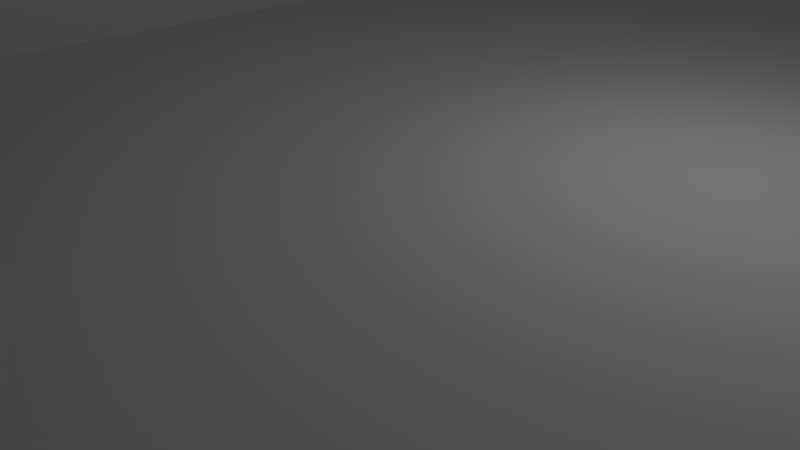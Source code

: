# Source: tray_SD.blend  (saved by Blender 3.3.6; exported with 4.5.12 LTS)
import bpy
from mathutils import Matrix  # noqa: F401  (used for matrix-valued properties, if any)

bpy.ops.wm.read_factory_settings(use_empty=True)
scene = bpy.context.scene
scene.name = 'Scene'

# ---- collections
col_collection_1 = bpy.data.collections.new('Collection 1'); scene.collection.children.link(col_collection_1)

# ---- materials (node trees are filled in below, after node groups)
mat_material = bpy.data.materials.new('Material')
mat_material.alpha_threshold = 0.0
mat_material.use_transparent_shadow = False
mat_material.roughness = 0.5
mat_material.line_color = (0.0, 0.0, 0.0, 1.0)

# ---- material node trees

# ---- world
world_world = bpy.data.worlds.new('World'); scene.world = world_world
world_world.color = (0.05088, 0.05088, 0.05088)
world_world.use_sun_shadow = False
world_world.sun_shadow_jitter_overblur = 0.0
world_world.cycles.sampling_method = 'MANUAL'

# ---- cameras
cam_camera = bpy.data.cameras.new('Camera')
cam_camera.clip_end = 100.0
cam_camera.lens = 35.0
cam_camera.sensor_width = 32.0
cam_camera.sensor_height = 18.0
cam_camera.ortho_scale = 7.314
cam_camera.dof.focus_distance = 0.0
cam_camera.dof.aperture_fstop = 128.0

# ---- lights
light_lamp = bpy.data.lights.new('Lamp', 'POINT')
light_lamp.transmission_factor = 0.0
light_lamp.cutoff_distance = 30.0
light_lamp.energy = 100.0
light_lamp.shadow_buffer_clip_start = 1.001
light_lamp.shadow_soft_size = 0.1
light_lamp.shadow_maximum_resolution = 0.006
light_lamp.use_absolute_resolution = True

# ---- meshes
me_cube_001 = bpy.data.meshes.new('Cube.001')
me_cube_001.from_pydata([(8.32, -5.26, 10.0), (8.32, 5.26, 10.0), (8.32, -5.26, 0.0), (8.32, -3.2, 30.0), (7.92, -3.2, 10.0), (7.92, -3.2, 30.0), (7.92, 3.2, 10.0), (8.32, 3.2, 10.0), (8.32, -3.2, 10.0), (-1.0, -5.26, 10.0), (-1.0, 5.26, 10.0), (-1.0, -3.8, 10.0), (-1.0, 3.8, 10.0), (-1.8, -3.0, 10.0), (-1.8, 3.0, 10.0), (-8.0, -5.26, 10.0), (-8.0, 5.26, 10.0), (-8.0, -3.0, 10.0), (-8.0, -3.8, 10.0), (-8.0, 3.8, 10.0), (-8.0, 3.0, 10.0), (-1.8, -3.4, 35.0), (-1.8, 3.4, 35.0), (-1.8, -3.0, 35.0), (-1.8, 3.0, 35.0), (-8.0, -3.4, 35.0), (-8.0, 3.4, 35.0), (-8.0, -3.0, 35.0), (-8.0, 3.0, 35.0), (-1.8, -3.4, 45.0), (-1.8, 3.4, 45.0), (-1.8, -3.8, 45.0), (-1.8, 3.8, 45.0), (-8.0, -3.4, 45.0), (-8.0, 3.4, 45.0), (-8.0, -3.8, 45.0), (-8.0, 3.8, 45.0), (-1.8, -3.8, 55.0), (-1.0, -3.8, 55.0), (-1.8, 3.8, 55.0), (-1.0, 3.8, 55.0), (-6.0, 4.2, 10.0), (8.32, 5.26, 0.0), (-4.8, 3.4, 35.0), (-6.0, -3.8, 35.0), (-6.0, -3.4, 45.0), (-6.0, 3.4, 45.0), (-6.0, -3.8, 45.0), (-6.0, 3.8, 45.0), (-6.0, 4.2, 35.0), (-6.0, 3.4, 35.0), (-4.8, -3.8, 35.0), (-4.8, -3.4, 45.0), (-4.8, 3.4, 45.0), (-4.8, -3.8, 45.0), (-4.8, 3.8, 45.0), (-4.8, 4.2, 10.0), (-4.8, 4.2, 35.0), (-6.0, 3.8, 35.0), (-4.8, 3.8, 35.0), (-4.8, 3.8, 10.0), (-6.0, 3.8, 10.0), (-6.0, -4.2, 35.0), (-4.8, -4.2, 35.0), (-6.0, -4.2, 10.0), (-4.8, -4.2, 10.0), (-4.8, -3.8, 10.0), (-6.0, -3.8, 10.0), (-4.8, -3.4, 35.0), (-6.0, -3.4, 35.0), (-6.0, 3.0, 35.0), (-5.608, 3.48, 10.0), (-5.52, 3.392, 10.0), (-5.4, 3.36, 10.0), (-5.28, 3.392, 10.0), (-5.192, 3.48, 10.0), (-5.4, 3.84, 10.0), (-5.64, 3.6, 10.0), (-5.52, 3.808, 10.0), (-5.608, 3.72, 10.0), (-5.16, 3.6, 10.0), (-5.192, 3.72, 10.0), (-5.28, 3.806, 10.0), (-5.16, 3.6, 35.0), (-5.28, 3.806, 35.0), (-5.192, 3.72, 35.0), (-5.64, 3.6, 35.0), (-5.4, 3.84, 35.0), (-5.608, 3.72, 35.0), (-5.52, 3.808, 35.0), (-5.192, 3.48, 35.0), (-5.28, 3.392, 35.0), (-5.4, 3.36, 35.0), (-5.52, 3.392, 35.0), (-5.608, 3.48, 35.0), (-5.4, -3.36, 35.0), (-5.28, -3.392, 35.0), (-5.192, -3.48, 35.0), (-5.608, -3.48, 35.0), (-5.52, -3.392, 35.0), (-5.16, -3.6, 35.0), (-5.4, -3.84, 35.0), (-5.192, -3.72, 35.0), (-5.28, -3.808, 35.0), (-5.64, -3.6, 35.0), (-5.52, -3.808, 35.0), (-5.608, -3.72, 35.0), (-5.192, -3.48, 10.0), (-5.28, -3.392, 10.0), (-5.4, -3.36, 10.0), (-5.64, -3.6, 10.0), (-5.52, -3.392, 10.0), (-5.608, -3.48, 10.0), (-5.16, -3.6, 10.0), (-5.28, -3.808, 10.0), (-5.192, -3.72, 10.0), (-5.4, -3.84, 10.0), (-5.608, -3.72, 10.0), (-5.52, -3.808, 10.0), (7.92, 3.2, 30.0), (8.32, 3.2, 30.0), (-10.0, -5.06, 10.0), (-9.8, -5.26, 10.0), (-9.8, 5.26, 10.0), (-10.0, 5.06, 10.0), (-9.8, 5.26, 0.0), (-9.8, -5.26, 0.0), (-10.0, 5.06, 0.0), (-10.0, -5.06, 0.0)], [], [(38, 11, 12, 40), (26, 34, 36, 19, 20, 28), (56, 57, 59, 60), (18, 35, 33, 25, 27, 17), (45, 33, 35, 47), (48, 36, 34, 46), (39, 37, 38, 40), (16, 10, 1, 42, 125, 123), (61, 58, 49, 41), (47, 44, 69, 45), (13, 14, 20, 17), (29, 52, 54, 31), (32, 55, 53, 30), (43, 53, 55, 59), (24, 14, 13, 23, 21, 29, 31, 37, 39, 32, 30, 22), (42, 2, 126, 128, 127, 125), (49, 57, 56, 41), (55, 32, 39, 40, 12, 60, 59), (19, 36, 48, 58, 61), (12, 10, 16, 19, 61, 41, 56, 60), (63, 62, 64, 65), (64, 62, 44, 67), (18, 67, 44, 47, 35), (9, 11, 66, 65, 64, 67, 18, 15), (1, 7, 8, 0, 2, 42), (128, 126, 122, 121), (26, 50, 46, 34), (53, 43, 22, 30), (33, 45, 69, 25), (21, 68, 52, 29), (28, 70, 50, 26), (24, 70, 28, 20, 14), (27, 23, 13, 17), (80, 83, 85, 81), (81, 85, 84, 82), (57, 49, 86, 88, 89, 87, 84, 85, 83), (83, 80, 75, 90), (90, 75, 74, 91), (91, 74, 73, 92), (76, 87, 89, 78), (78, 89, 88, 79), (79, 88, 86, 77), (92, 73, 72, 93), (93, 72, 71, 94), (94, 71, 77, 86), (120, 119, 5, 3), (1, 10, 12, 11, 9, 0, 8, 4, 6, 7), (54, 52, 68, 51), (63, 65, 66, 51), (54, 51, 66, 11, 38, 37, 31), (110, 117, 118, 116, 114, 115, 113, 107, 108, 109, 111, 112), (63, 100, 102, 103, 101, 105, 106, 104, 62), (95, 109, 108, 96), (96, 108, 107, 97), (97, 107, 113, 100), (101, 116, 118, 105), (105, 118, 117, 106), (106, 117, 110, 104), (104, 110, 112, 98), (98, 112, 111, 99), (99, 111, 109, 95), (116, 101, 103, 114), (114, 103, 102, 115), (115, 102, 100, 113), (7, 6, 119, 120), (6, 4, 5, 119), (4, 8, 3, 5), (8, 7, 120, 3), (127, 128, 121, 124), (19, 16, 123, 124, 121, 122, 15, 18, 17, 20), (125, 127, 124, 123), (0, 9, 15, 122, 126, 2), (50, 58, 48, 46), (84, 87, 76, 82), (81, 82, 76, 78, 79, 77, 71, 72, 73, 74, 75, 80), (83, 90, 91, 92, 93, 94, 86, 49, 58, 50, 70, 24, 22, 43, 59, 57), (62, 104, 98, 99, 95, 96, 97, 100, 63, 51, 68, 21, 23, 27, 25, 69, 44)])
me_cube_001.use_remesh_preserve_volume = False
me_cube_001.use_remesh_preserve_attributes = False
me_cube_001.use_mirror_vertex_groups = False
me_cube_001.update()
me_cube = bpy.data.meshes.new('Cube')
me_cube.from_pydata([(1.0, 1.0, -2.0), (1.0, -1.0, -2.0), (-1.0, -1.0, -2.0), (-1.0, 1.0, -2.0), (1.0, 1.0, 0.0), (1.0, -1.0, 0.0), (-1.0, -1.0, 0.0), (-1.0, 1.0, 0.0)], [], [(0, 1, 2, 3), (4, 7, 6, 5), (0, 4, 5, 1), (1, 5, 6, 2), (2, 6, 7, 3), (4, 0, 3, 7)])
me_cube.materials.append(mat_material)
me_cube.use_remesh_preserve_volume = False
me_cube.use_remesh_preserve_attributes = False
me_cube.use_mirror_vertex_groups = False
me_cube.update()

# ---- objects
ob_cube = bpy.data.objects.new('Cube', me_cube_001)
ob_floor = bpy.data.objects.new('Floor', me_cube)
ob_lamp = bpy.data.objects.new('Lamp', light_lamp)
ob_camera = bpy.data.objects.new('Camera', cam_camera)

# ---- transforms, parenting, visibility, modifiers, constraints
ob_cube.location = (0.0, 0.0, 0.0)
ob_cube.scale = (5.0, 5.0, 0.2)
ob_cube.lineart.crease_threshold = 0.0
ob_floor.location = (-0.3003, 0.0, 0.0)
ob_floor.scale = (50.0, 50.0, 10.0)
ob_floor.lock_rotations_4d = False
ob_floor.lock_scale = (True, True, True)
ob_floor.empty_display_type = 'ARROWS'
ob_floor.display_type = 'WIRE'
ob_floor.show_transparent = True
ob_floor.lineart.crease_threshold = 0.0
ob_lamp.location = (4.076, 1.005, 5.904)
ob_lamp.rotation_euler = (0.6503, 0.05522, 1.866)
ob_lamp.lock_rotations_4d = False
ob_lamp.empty_display_type = 'ARROWS'
ob_lamp.color = (0.0, 0.0, 0.0, 0.0)
ob_lamp.hide_viewport = True
ob_lamp.lineart.crease_threshold = 0.0
ob_camera.location = (7.481, -6.508, 5.344)
ob_camera.rotation_euler = (1.109, 0.0, 0.8149)
ob_camera.lock_rotations_4d = False
ob_camera.empty_display_type = 'ARROWS'
ob_camera.color = (0.0, 0.0, 0.0, 0.0)
ob_camera.hide_viewport = True
ob_camera.display_type = 'WIRE'
ob_camera.lineart.crease_threshold = 0.0

# ---- collection membership
col_collection_1.objects.link(ob_cube)
col_collection_1.objects.link(ob_floor)
col_collection_1.objects.link(ob_lamp)
col_collection_1.objects.link(ob_camera)

# ---- scene / render settings (as saved in the file)
scene.camera = ob_camera
scene.frame_start = 1; scene.frame_end = 250; scene.frame_set(188)
scene.render.engine = 'BLENDER_EEVEE_NEXT'
scene.render.resolution_percentage = 50
scene.render.dither_intensity = 0.0
scene.cycles.use_denoising = False
scene.cycles.samples = 128
scene.cycles.sampling_pattern = 'TABULATED_SOBOL'
scene.cycles.use_adaptive_sampling = False
scene.cycles.use_light_tree = False
scene.cycles.blur_glossy = 0.0
scene.cycles.sample_clamp_indirect = 0.0
scene.view_settings.view_transform = 'Standard'
scene.unit_settings.scale_length = 0.001
bpy.context.view_layer.update()
